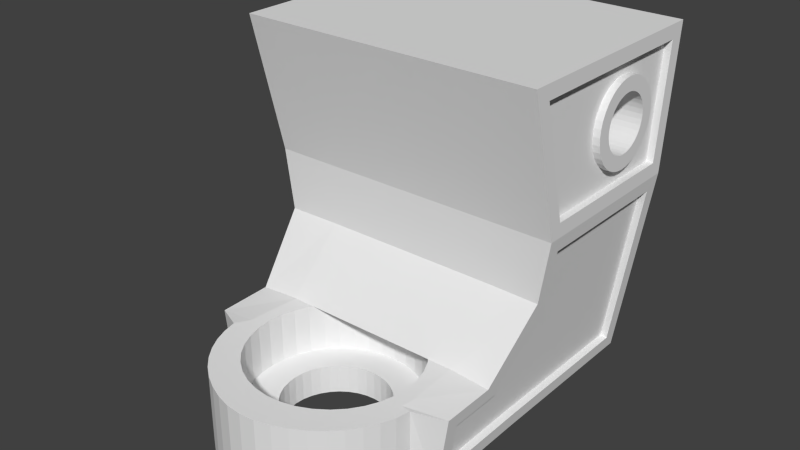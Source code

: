 # Source: galileo-608Vdefv8Vertical.blend  (saved by Blender 2.71.0; exported with 4.5.12 LTS)
import bpy
from mathutils import Matrix  # noqa: F401  (used for matrix-valued properties, if any)

bpy.ops.wm.read_factory_settings(use_empty=True)
scene = bpy.context.scene
scene.name = 'Scene'

# ---- collections
col_collection_1 = bpy.data.collections.new('Collection 1'); scene.collection.children.link(col_collection_1)

# ---- world
world_world = bpy.data.worlds.new('World'); scene.world = world_world
world_world.color = (0.05088, 0.05088, 0.05088)
world_world.use_sun_shadow = False
world_world.sun_shadow_jitter_overblur = 0.0
world_world.cycles.sampling_method = 'MANUAL'
world_world.cycles.sample_map_resolution = 256

# ---- meshes
me_608vdefv8vertical = bpy.data.meshes.new('608Vdefv8Vertical')
me_608vdefv8vertical.from_pydata([(15.65, 17.71, 1.907e-06), (15.46, 18.4, 1.907e-06), (2.339, 29.28, 1.907e-06), (15.95, 17.07, 1.907e-06), (15.4, 19.12, 1.907e-06), (17.45, 22.67, 12.95), (16.36, 21.75, 12.95), (2.339, 9.715, 1.907e-06), (16.86, 22.26, 12.95), (15.46, 19.83, 1.907e-06), (23.35, 17.71, 1.907e-06), (23.05, 17.07, 1.907e-06), (23.54, 18.4, 1.907e-06), (23.6, 19.12, 1.907e-06), (15.95, 21.17, 1.907e-06), (15.65, 20.52, 1.907e-06), (23.05, 21.17, 1.907e-06), (22.64, 21.75, 1.907e-06), (22.14, 22.26, 1.907e-06), (23.54, 19.83, 1.907e-06), (23.35, 20.52, 1.907e-06), (36.66, 29.28, 1.907e-06), (20.9, 22.97, 1.907e-06), (20.21, 23.15, 1.907e-06), (19.5, 23.22, 1.907e-06), (18.79, 23.15, 1.907e-06), (16.86, 22.26, 1.907e-06), (16.36, 21.75, 1.907e-06), (17.45, 22.67, 1.907e-06), (2.388, -11.19, -0.3193), (18.1, 22.97, 1.907e-06), (40.95, 3.985, 28.0), (40.95, 29.28, 28.0), (36.61, -11.19, -0.3193), (-1.95, 29.28, 28.0), (21.55, 22.67, 1.907e-06), (32.8, -12.97, 11.0), (34.23, -13.19, 1.907e-06), (33.07, -11.17, 11.0), (29.75, -4.681, 1.907e-06), (30.44, -6.348, 1.907e-06), (28.8, -3.142, 1.907e-06), (30.86, -8.102, 1.907e-06), (12.32, -8.636, 1.907e-06), (31.0, -9.901, 1.907e-06), (12.21, -9.901, 1.907e-06), (24.72, 0.3451, 1.907e-06), (23.15, -3.588, 1.907e-06), (26.26, -0.5978, 1.907e-06), (20.77, -17.08, 1.907e-06), (23.05, 1.036, 1.907e-06), (24.19, -15.49, 1.907e-06), (27.63, -1.77, 1.907e-06), (21.99, -16.75, 1.907e-06), (27.63, -18.03, 1.907e-06), (23.15, -16.21, 1.907e-06), (26.26, -19.21, 1.907e-06), (18.23, -17.08, 1.907e-06), (28.8, -16.66, 1.907e-06), (19.5, -17.19, 1.907e-06), (24.72, -20.15, 1.907e-06), (13.92, -14.59, 1.907e-06), (23.05, -20.84, 1.907e-06), (13.19, -13.55, 1.907e-06), (30.86, -11.7, 1.907e-06), (12.65, -12.39, 1.907e-06), (30.44, -13.46, 1.907e-06), (12.32, -11.17, 1.907e-06), (29.75, -15.12, 1.907e-06), (21.3, 1.457, 1.907e-06), (25.08, -5.216, 1.907e-06), (8.0, -9.901, 1.907e-06), (8.142, -8.102, 1.907e-06), (24.19, -4.317, 1.907e-06), (14.81, -15.49, 1.907e-06), (12.65, -7.408, 1.907e-06), (8.563, -6.348, 1.907e-06), (9.253, -4.681, 1.907e-06), (13.19, -6.256, 1.907e-06), (21.55, 15.56, 1.907e-06), (22.14, 15.97, 1.907e-06), (20.9, 15.26, 1.907e-06), (22.64, 16.48, 1.907e-06), (13.92, -5.216, 1.907e-06), (15.95, 1.036, 1.907e-06), (17.7, 1.457, 1.907e-06), (19.5, -2.611, 1.907e-06), (14.81, -4.317, 1.907e-06), (14.28, 0.3451, 1.907e-06), (15.85, -3.588, 1.907e-06), (19.5, 1.599, 1.907e-06), (18.23, -2.722, 1.907e-06), (10.2, -3.142, 1.907e-06), (11.37, -1.77, 1.907e-06), (17.01, -3.051, 1.907e-06), (25.81, -6.256, 1.907e-06), (12.74, -0.5978, 1.907e-06), (20.77, -2.722, 1.907e-06), (4.769, -13.19, 1.907e-06), (4.769, -13.19, 11.0), (5.931, -11.17, 11.0), (5.209, -15.15, 1.907e-06), (5.209, -15.15, 11.0), (21.68, -25.78, 11.0), (21.68, -25.78, 1.907e-06), (23.79, -25.19, 1.907e-06), (23.79, -25.19, 11.0), (19.5, -25.94, 11.0), (19.5, -25.94, 1.907e-06), (8.18, -20.49, 1.907e-06), (8.18, -20.49, 11.0), (6.93, -18.83, 11.0), (6.93, -18.83, 1.907e-06), (9.661, -21.97, 1.907e-06), (10.62, -20.91, 11.0), (5.934, -17.05, 1.907e-06), (5.934, -17.05, 11.0), (32.07, -18.83, 11.0), (32.07, -18.83, 1.907e-06), (33.07, -17.05, 1.907e-06), (31.75, -16.46, 11.0), (30.82, -20.49, 11.0), (30.82, -20.49, 1.907e-06), (32.4, -14.75, 11.0), (33.79, -15.15, 1.907e-06), (25.79, -24.34, 11.0), (25.79, -24.34, 1.907e-06), (27.65, -23.27, 1.907e-06), (27.65, -23.27, 11.0), (29.34, -21.97, 11.0), (29.34, -21.97, 1.907e-06), (11.35, -23.27, 1.907e-06), (21.99, -3.051, 1.907e-06), (14.28, -20.15, 1.907e-06), (12.74, -19.21, 1.907e-06), (26.79, -9.901, 1.907e-06), (17.01, -16.75, 1.907e-06), (15.95, -20.84, 1.907e-06), (15.85, -16.21, 1.907e-06), (11.37, -18.03, 1.907e-06), (10.2, -16.66, 1.907e-06), (26.35, -7.408, 1.907e-06), (26.68, -8.636, 1.907e-06), (21.3, -21.26, 1.907e-06), (19.5, -21.4, 1.907e-06), (26.35, -12.39, 1.907e-06), (26.68, -11.17, 1.907e-06), (17.7, -21.26, 1.907e-06), (17.32, -25.78, 1.907e-06), (15.63, -23.81, 11.0), (15.21, -25.19, 1.907e-06), (13.82, -23.05, 11.0), (17.53, -24.35, 11.0), (13.21, -24.34, 1.907e-06), (12.14, -22.07, 11.0), (25.81, -13.55, 1.907e-06), (9.253, -15.12, 1.907e-06), (8.563, -13.46, 1.907e-06), (25.08, -14.59, 1.907e-06), (8.142, -11.7, 1.907e-06), (20.21, 15.08, 1.907e-06), (16.36, 16.48, 1.907e-06), (18.79, 15.08, 1.907e-06), (19.5, 15.02, 1.907e-06), (18.1, 15.26, 1.907e-06), (17.45, 15.56, 1.907e-06), (16.86, 15.97, 1.907e-06), (-1.95, 3.985, 28.0), (8.07, -11.92, 11.0), (7.961, -9.901, 4.1), (7.894, -9.901, 11.0), (8.137, -7.898, 4.1), (25.3, 0.15, 11.0), (25.27, 0.09122, 4.1), (26.92, -1.062, 4.1), (13.7, 0.15, 11.0), (15.55, 0.9412, 4.1), (15.53, 1.005, 11.0), (13.73, 0.09122, 4.1), (17.5, 1.462, 4.1), (17.48, 1.529, 11.0), (12.04, -1.01, 11.0), (12.08, -1.062, 4.1), (10.61, -2.441, 11.0), (21.52, 1.529, 11.0), (23.45, 0.9412, 4.1), (23.47, 1.005, 11.0), (21.5, 1.462, 4.1), (19.5, 1.705, 11.0), (19.5, 1.637, 4.1), (10.66, -2.485, 4.1), (8.07, -7.886, 11.0), (8.657, -5.955, 4.1), (8.594, -5.932, 11.0), (9.449, -4.098, 11.0), (9.507, -4.132, 4.1), (10.66, -17.32, 4.1), (9.507, -15.67, 4.1), (12.08, -18.74, 4.1), (8.137, -11.91, 4.1), (8.657, -13.85, 4.1), (30.86, -11.91, 4.1), (30.34, -13.85, 4.1), (31.04, -9.901, 4.1), (28.34, -17.32, 4.1), (29.49, -15.67, 4.1), (29.49, -4.132, 4.1), (30.86, -7.898, 4.1), (30.34, -5.955, 4.1), (26.96, -1.01, 11.0), (13.73, -19.89, 4.1), (15.55, -20.74, 4.1), (26.92, -18.74, 4.1), (25.27, -19.89, 4.1), (19.5, -21.44, 4.1), (21.5, -21.26, 4.1), (17.5, -21.26, 4.1), (23.45, -20.74, 4.1), (29.55, -15.7, 11.0), (28.39, -17.36, 11.0), (26.96, -18.79, 11.0), (30.41, -13.87, 11.0), (28.39, -2.441, 11.0), (29.55, -4.098, 11.0), (28.34, -2.485, 4.1), (25.3, -19.95, 11.0), (30.41, -5.932, 11.0), (30.93, -7.886, 11.0), (31.11, -9.901, 11.0), (30.93, -11.92, 11.0), (13.7, -19.95, 11.0), (12.04, -18.79, 11.0), (10.61, -17.36, 11.0), (17.48, -21.33, 11.0), (19.5, -21.51, 11.0), (15.53, -20.81, 11.0), (9.449, -15.7, 11.0), (8.594, -13.87, 11.0), (21.52, -21.33, 11.0), (23.47, -20.81, 11.0), (18.79, 23.15, 12.95), (19.5, 23.22, 12.95), (40.95, 22.87, 36.63), (40.95, 22.58, 36.0), (40.95, 22.18, 35.43), (40.95, 21.69, 34.94), (40.95, 16.54, 34.94), (40.95, 16.05, 35.43), (40.95, 23.05, 37.31), (40.95, 13.11, 38.0), (40.95, 1.547, 46.0), (-1.95, 21.12, 34.54), (-1.95, 21.69, 34.94), (40.95, 15.18, 37.31), (40.95, 23.12, 38.0), (40.95, 31.28, 48.0), (40.95, 20.48, 34.24), (40.95, 19.81, 34.06), (40.95, 15.36, 36.63), (40.95, 19.12, 34.0), (40.95, 18.42, 34.06), (40.95, 21.12, 34.54), (40.95, 15.65, 36.0), (-1.95, 15.18, 37.31), (-1.95, 15.36, 36.63), (-1.95, 17.12, 34.54), (-1.95, 17.75, 34.24), (-1.95, 18.42, 34.06), (-1.95, 23.12, 38.0), (-1.95, 29.07, 46.0), (-1.95, 22.87, 36.63), (-1.95, 23.05, 37.31), (-1.95, 19.81, 34.06), (-1.95, 20.48, 34.24), (-1.95, 19.12, 34.0), (-1.95, 22.58, 36.0), (-1.95, 15.12, 38.0), (-1.95, 15.65, 36.0), (-1.95, 16.05, 35.43), (-1.95, 15.18, 38.69), (-1.95, 1.547, 46.0), (-1.95, 22.18, 35.43), (-1.95, 16.54, 34.94), (40.95, 17.75, 34.24), (40.95, 17.12, 34.54), (40.95, 15.18, 38.69), (40.95, 23.05, 38.69), (-1.95, 23.05, 38.69), (-1.95, 15.36, 39.37), (40.95, 15.36, 39.37), (-1.95, 22.87, 39.37), (40.95, 22.87, 39.37), (-1.95, 15.65, 40.0), (40.95, 22.58, 40.0), (-1.95, 22.58, 40.0), (40.95, 15.65, 40.0), (40.95, 16.05, 40.57), (-1.95, 16.05, 40.57), (40.95, 22.18, 40.57), (-1.95, 22.18, 40.57), (40.95, 21.69, 41.06), (-1.95, 21.69, 41.06), (-1.95, 16.54, 41.06), (40.95, 16.54, 41.06), (40.95, 21.12, 41.46), (-1.95, 21.12, 41.46), (-1.95, 17.12, 41.46), (40.95, 17.12, 41.46), (-1.95, 17.75, 41.76), (40.95, 17.75, 41.76), (40.95, 20.48, 41.76), (-1.95, 20.48, 41.76), (40.95, 19.81, 41.94), (-1.95, 19.81, 41.94), (40.95, 18.42, 41.94), (-1.95, 18.42, 41.94), (-1.95, 19.12, 42.0), (40.95, 19.12, 42.0), (20.21, 23.15, 12.95), (36.66, 9.715, 3.815e-06), (16.21, 9.715, 1.907e-06), (20.9, 22.97, 12.95), (15.65, 20.52, 12.95), (23.05, 17.07, 12.95), (23.05, 21.17, 12.95), (15.46, 18.4, 12.95), (23.13, -3.606, 4.1), (23.54, 18.4, 12.95), (23.35, 20.52, 12.95), (15.95, 17.07, 12.95), (15.65, 17.71, 12.95), (2.339, 3.985, 0.0), (12.23, -9.901, 4.1), (22.64, 21.75, 12.95), (22.14, 22.26, 12.95), (15.46, 19.83, 12.95), (12.34, -8.639, 4.1), (23.54, 19.83, 12.95), (15.95, 21.17, 12.95), (36.66, 3.985, 2.861e-06), (38.31, 3.985, 10.75), (23.6, 19.12, 12.95), (15.4, 19.12, 12.95), (23.35, 17.71, 12.95), (18.1, 22.97, 12.95), (21.55, 22.67, 12.95), (21.55, 15.56, 12.95), (22.14, 15.97, 12.95), (20.9, 15.26, 12.95), (22.64, 16.48, 12.95), (20.21, 15.08, 12.95), (16.36, 16.48, 12.95), (18.79, 15.08, 12.95), (19.5, 15.02, 12.95), (18.1, 15.26, 12.95), (17.45, 15.56, 12.95), (16.86, 15.97, 12.95), (9.453, 28.41, 12.95), (19.5, 27.32, 12.95), (29.55, 28.41, 12.95), (29.55, 9.519, 12.95), (9.453, 9.519, 12.95), (29.55, 18.97, 12.95), (9.453, 18.97, 12.95), (19.5, 10.92, 12.95), (9.453, 28.41, 22.06), (29.55, 28.41, 22.06), (29.55, 9.519, 22.06), (9.453, 9.519, 22.06), (29.55, 18.97, 22.06), (9.453, 18.97, 22.06), (19.5, 10.92, 22.06), (9.453, 29.28, 12.95), (29.55, 29.28, 12.95), (29.55, 29.28, 22.06), (9.453, 29.28, 22.06), (17.45, 22.67, 22.06), (16.36, 21.75, 22.06), (16.86, 22.26, 22.06), (18.79, 23.15, 22.06), (19.5, 23.22, 22.06), (20.21, 23.15, 22.06), (20.9, 22.97, 22.06), (15.65, 20.52, 22.06), (23.05, 17.07, 22.06), (23.05, 21.17, 22.06), (15.46, 18.4, 22.06), (23.54, 18.4, 22.06), (23.35, 20.52, 22.06), (15.95, 17.07, 22.06), (15.65, 17.71, 22.06), (22.64, 21.75, 22.06), (22.14, 22.26, 22.06), (15.46, 19.83, 22.06), (23.54, 19.83, 22.06), (15.95, 21.17, 22.06), (23.6, 19.12, 22.06), (15.4, 19.12, 22.06), (23.35, 17.71, 22.06), (18.1, 22.97, 22.06), (21.55, 22.67, 22.06), (21.55, 15.56, 22.06), (22.14, 15.97, 22.06), (20.9, 15.26, 22.06), (22.64, 16.48, 22.06), (20.21, 15.08, 22.06), (16.36, 16.48, 22.06), (18.79, 15.08, 22.06), (19.5, 15.02, 22.06), (18.1, 15.26, 22.06), (17.45, 15.56, 22.06), (16.86, 15.97, 22.06), (20.9, 22.97, 33.7), (19.5, 27.32, 22.06), (20.21, 23.15, 33.7), (19.5, 23.22, 33.7), (18.79, 23.15, 33.7), (16.86, 22.26, 33.7), (16.36, 21.75, 33.7), (17.45, 22.67, 33.7), (15.65, 20.52, 33.7), (23.05, 17.07, 33.7), (23.05, 21.17, 33.7), (15.46, 18.4, 33.7), (23.54, 18.4, 33.7), (23.35, 20.52, 33.7), (15.95, 17.07, 33.7), (15.65, 17.71, 33.7), (22.64, 21.75, 33.7), (22.14, 22.26, 33.7), (15.46, 19.83, 33.7), (23.54, 19.83, 33.7), (15.95, 21.17, 33.7), (23.6, 19.12, 33.7), (15.4, 19.12, 33.7), (23.35, 17.71, 33.7), (18.1, 22.97, 33.7), (21.55, 22.67, 33.7), (21.55, 15.56, 33.7), (22.14, 15.97, 33.7), (20.9, 15.26, 33.7), (22.64, 16.48, 33.7), (20.21, 15.08, 33.7), (16.36, 16.48, 33.7), (18.79, 15.08, 33.7), (19.5, 15.02, 33.7), (18.1, 15.26, 33.7), (17.45, 15.56, 33.7), (16.86, 15.97, 33.7), (19.5, 19.12, 33.7), (24.17, -4.333, 4.1), (17.01, -3.071, 4.1), (15.87, -3.606, 4.1), (18.24, -2.743, 4.1), (14.83, -4.333, 4.1), (21.99, -3.071, 4.1), (20.76, -2.743, 4.1), (19.5, -2.632, 4.1), (13.93, -5.229, 4.1), (12.67, -7.415, 4.1), (13.2, -6.267, 4.1), (13.93, -14.57, 4.1), (13.2, -13.54, 4.1), (14.83, -15.47, 4.1), (12.34, -11.16, 4.1), (12.67, -12.39, 4.1), (26.66, -11.16, 4.1), (26.33, -12.39, 4.1), (26.77, -9.901, 4.1), (25.07, -14.57, 4.1), (25.8, -13.54, 4.1), (25.8, -6.267, 4.1), (26.66, -8.639, 4.1), (26.33, -7.415, 4.1), (15.87, -16.2, 4.1), (17.01, -16.73, 4.1), (24.17, -15.47, 4.1), (23.13, -16.2, 4.1), (19.5, -17.17, 4.1), (20.76, -17.06, 4.1), (18.24, -17.06, 4.1), (21.99, -16.73, 4.1), (25.07, -5.229, 4.1), (19.5, -24.49, 11.0), (17.32, -25.78, 11.0), (9.661, -21.97, 11.0), (11.35, -23.27, 11.0), (34.23, -13.19, 11.0), (33.79, -15.15, 11.0), (26.86, -22.07, 11.0), (28.38, -20.91, 11.0), (15.21, -25.19, 11.0), (13.21, -24.34, 11.0), (21.47, -24.35, 11.0), (23.37, -23.81, 11.0), (30.85, -18.07, 11.0), (29.72, -19.56, 11.0), (33.07, -17.05, 11.0), (38.26, -11.19, 10.43), (6.198, -12.97, 11.0), (0.7418, -11.19, 10.43), (6.596, -14.75, 11.0), (25.18, -23.05, 11.0), (7.25, -16.46, 11.0), (9.278, -19.56, 11.0), (8.149, -18.07, 11.0), (0.6929, 3.985, 10.75), (32.11, 3.985, 11.0), (32.11, 3.985, 28.0), (7.098, 3.985, 28.0), (7.098, 3.985, 11.0), (36.96, 27.28, 1.977), (40.65, 27.28, 26.02), (36.96, 3.964, 1.977), (36.92, -9.19, 1.7), (40.65, 5.985, 26.02), (37.96, -9.19, 8.493), (38.01, 5.985, 8.812), (36.96, 9.715, 1.977), (35.98, 27.28, 2.128), (39.66, 27.28, 26.17), (35.98, 3.964, 2.128), (35.93, -9.19, 1.852), (39.66, 5.985, 26.17), (36.97, -9.19, 8.645), (37.02, 5.985, 8.964), (35.98, 9.715, 2.128), (-1.647, 27.28, 26.02), (-1.647, 5.985, 26.02), (2.079, -9.19, 1.7), (1.038, -9.19, 8.493), (0.9893, 5.985, 8.812), (2.036, 3.964, 1.977), (2.036, 27.28, 1.977), (2.036, 9.715, 1.977), (-0.6587, 27.28, 26.17), (-0.6587, 5.985, 26.17), (3.067, -9.19, 1.852), (2.027, -9.19, 8.645), (1.978, 5.985, 8.964), (3.025, 3.964, 2.128), (3.025, 27.28, 2.128), (3.025, 9.715, 2.128), (34.94, 29.28, 2.0), (38.62, 29.28, 26.0), (0.3797, 29.28, 26.0), (4.056, 29.28, 2.0), (31.55, 29.28, 10.95), (31.55, 29.28, 24.06), (7.453, 29.28, 24.06), (7.453, 29.28, 10.95), (34.94, 28.28, 2.0), (38.62, 28.28, 26.0), (0.3797, 28.28, 26.0), (4.056, 28.28, 2.0), (31.55, 28.28, 10.95), (31.55, 28.28, 24.06), (7.453, 28.28, 24.06), (7.453, 28.28, 10.95), (38.95, 29.48, 29.99), (0.05, 29.48, 29.99), (38.95, 31.08, 46.01), (0.05, 31.08, 46.01), (38.95, 28.48, 30.09), (0.05, 28.48, 30.09), (38.95, 30.09, 46.11), (0.05, 30.09, 46.11), (-1.95, 13.91, 35.0), (-1.95, 14.51, 34.14), (-1.95, 24.76, 35.95), (-1.95, 25.03, 36.96), (-1.95, 13.11, 38.0), (-1.95, 13.2, 39.04), (-1.95, 24.32, 41.0), (-1.95, 23.72, 41.86), (-1.95, 25.12, 38.0), (-1.95, 16.11, 32.8), (-1.95, 17.06, 32.35), (-1.95, 13.2, 36.96), (-1.95, 13.47, 35.95), (-1.95, 25.03, 39.04), (-1.95, 24.76, 40.05), (-1.95, 24.32, 35.0), (-1.95, 23.72, 34.14), (-1.95, 14.51, 41.86), (-1.95, 15.25, 42.6), (-1.95, 18.07, 32.08), (-1.95, 22.12, 32.8), (-1.95, 22.98, 33.4), (-1.95, 15.25, 33.4), (-1.95, 13.47, 40.05), (-1.95, 13.91, 41.0), (-1.95, 31.28, 48.0), (-1.95, -1.015, 48.0), (-1.95, 19.12, 31.99), (-1.95, 20.16, 43.92), (-1.95, 19.12, 44.01), (-1.95, 22.98, 42.6), (-1.95, 16.11, 43.2), (-1.95, 27.47, 30.0), (-1.95, 5.547, 30.0), (-1.95, 22.12, 43.2), (-1.95, 18.07, 43.92), (-1.95, 20.16, 32.08), (-1.95, 21.17, 32.35), (-1.95, 21.17, 43.65), (-1.95, 17.06, 43.65), (-0.95, 29.07, 46.0), (-0.95, 1.547, 46.0), (-0.95, 13.91, 35.0), (-0.95, 14.51, 34.14), (-0.95, 24.76, 35.95), (-0.95, 25.03, 36.96), (-0.95, 13.11, 38.0), (-0.95, 13.2, 39.04), (-0.95, 24.32, 41.0), (-0.95, 23.72, 41.86), (-0.95, 25.12, 38.0), (-0.95, 16.11, 32.8), (-0.95, 17.06, 32.35), (-0.95, 13.2, 36.96), (-0.95, 13.47, 35.95), (-0.95, 25.03, 39.04), (-0.95, 24.76, 40.05), (-0.95, 24.32, 35.0), (-0.95, 23.72, 34.14), (-0.95, 14.51, 41.86), (-0.95, 15.25, 42.6), (-0.95, 18.07, 32.08), (-0.95, 22.12, 32.8), (-0.95, 22.98, 33.4), (-0.95, 15.25, 33.4), (-0.95, 13.47, 40.05), (-0.95, 13.91, 41.0), (-0.95, 19.12, 31.99), (-0.95, 20.16, 43.92), (-0.95, 19.12, 44.01), (-0.95, 22.98, 42.6), (-0.95, 16.11, 43.2), (-0.95, 27.47, 30.0), (-0.95, 5.547, 30.0), (-0.95, 22.12, 43.2), (-0.95, 18.07, 43.92), (-0.95, 20.16, 32.08), (-0.95, 21.17, 32.35), (-0.95, 21.17, 43.65), (-0.95, 17.06, 43.65), (40.95, 25.03, 39.04), (40.95, 24.76, 40.05), (40.95, 22.12, 43.2), (40.95, 21.17, 43.65), (40.95, 24.32, 41.0), (40.95, 15.12, 38.0), (40.95, 13.2, 36.96), (40.95, 14.51, 41.86), (40.95, 15.25, 42.6), (40.95, 25.03, 36.96), (40.95, 25.12, 38.0), (40.95, 24.76, 35.95), (40.95, 24.32, 35.0), (40.95, 20.16, 43.92), (40.95, 19.12, 44.01), (40.95, 15.25, 33.4), (40.95, 14.51, 34.14), (40.95, 23.72, 41.86), (40.95, 22.98, 42.6), (40.95, 18.07, 43.92), (40.95, 16.11, 43.2), (40.95, 23.72, 34.14), (40.95, 22.98, 33.4), (40.95, 13.2, 39.04), (40.95, 13.47, 40.05), (40.95, 17.06, 32.35), (40.95, 16.11, 32.8), (40.95, 5.547, 30.0), (40.95, 27.47, 30.0), (40.95, 13.91, 41.0), (40.95, 18.07, 32.08), (40.95, 13.91, 35.0), (40.95, 22.12, 32.8), (40.95, -1.015, 48.0), (40.95, 29.07, 46.0), (40.95, 17.06, 43.65), (40.95, 13.47, 35.95), (40.95, 19.12, 31.99), (40.95, 21.17, 32.35), (40.95, 20.16, 32.08), (39.95, 13.11, 38.0), (39.95, 1.547, 46.0), (39.95, 25.03, 39.04), (39.95, 24.76, 40.05), (39.95, 22.12, 43.2), (39.95, 21.17, 43.65), (39.95, 24.32, 41.0), (39.95, 13.2, 36.96), (39.95, 14.51, 41.86), (39.95, 15.25, 42.6), (39.95, 25.03, 36.96), (39.95, 25.12, 38.0), (39.95, 24.76, 35.95), (39.95, 24.32, 35.0), (39.95, 20.16, 43.92), (39.95, 19.12, 44.01), (39.95, 15.25, 33.4), (39.95, 14.51, 34.14), (39.95, 23.72, 41.86), (39.95, 22.98, 42.6), (39.95, 18.07, 43.92), (39.95, 16.11, 43.2), (39.95, 23.72, 34.14), (39.95, 22.98, 33.4), (39.95, 13.2, 39.04), (39.95, 13.47, 40.05), (39.95, 17.06, 32.35), (39.95, 16.11, 32.8), (39.95, 5.547, 30.0), (39.95, 27.47, 30.0), (39.95, 13.91, 41.0), (39.95, 18.07, 32.08), (39.95, 13.91, 35.0), (39.95, 22.12, 32.8), (39.95, 29.07, 46.0), (39.95, 17.06, 43.65), (39.95, 13.47, 35.95), (39.95, 19.12, 31.99), (39.95, 21.17, 32.35), (39.95, 20.16, 32.08)], [], [(291, 290, 287, 286), (38, 228, 229, 36), (292, 295, 289, 288), (278, 247, 246, 282), (266, 283, 260, 267), (277, 262, 247, 278), (299, 298, 300, 301), (252, 245, 244, 281), (285, 279, 288, 289), (189, 188, 180, 179), (21, 22, 23), (23, 24, 21), (21, 25, 2), (21, 24, 25), (2, 26, 27), (28, 26, 2), (27, 14, 2), (2, 15, 9), (2, 14, 15), (240, 241, 358, 357), (330, 325, 361), (347, 346, 360), (2, 25, 30), (179, 176, 451, 453), (21, 20, 16), (19, 20, 21), (21, 16, 17), (2, 30, 28), (13, 19, 21), (21, 10, 12), (17, 18, 21), (21, 12, 13), (21, 18, 35), (21, 35, 22), (256, 273, 272, 257), (652, 276, 279, 285), (159, 157, 98, 29), (115, 101, 157, 156), (99, 98, 101, 102), (500, 29, 98, 99), (122, 121, 129, 130), (127, 128, 125, 126), (118, 117, 121, 122), (60, 56, 130, 127), (58, 68, 119, 118), (229, 221, 123, 36), (218, 219, 495, 120), (66, 37, 124, 68), (219, 204, 212, 220), (196, 232, 231, 198), (126, 125, 106, 105), (110, 109, 113, 485), (197, 236, 232, 196), (104, 103, 107, 108), (236, 197, 200, 237), (131, 113, 134, 133), (130, 129, 128, 127), (153, 131, 133, 137), (105, 106, 103, 104), (193, 192, 195, 194), (253, 263, 276, 652), (143, 105, 104), (147, 148, 150), (42, 40, 33), (33, 40, 39), (62, 60, 127, 126), (221, 218, 120, 123), (143, 104, 108, 144), (157, 101, 98), (238, 215, 214, 234), (352, 354, 361), (29, 76, 72), (72, 71, 29), (29, 71, 159), (30, 25, 240, 344), (217, 239, 225, 213), (297, 296, 295, 292), (116, 115, 112, 111), (33, 64, 44), (33, 44, 42), (177, 176, 179, 180), (102, 101, 115, 116), (225, 489, 490, 220), (119, 68, 124), (290, 291, 293, 294), (153, 492, 486, 131), (114, 154, 230, 231), (56, 54, 122, 130), (234, 483, 493, 238), (230, 210, 198, 231), (154, 151, 235, 230), (112, 115, 156, 140), (501, 503, 236, 237), (124, 488, 497, 119), (215, 238, 239, 217), (199, 168, 237, 200), (111, 112, 109, 110), (492, 153, 150, 491), (274, 259, 257, 272), (109, 112, 140, 139), (221, 202, 205, 218), (131, 486, 485, 113), (33, 498, 487, 37), (113, 109, 139, 134), (108, 107, 484, 148), (108, 148, 147, 144), (270, 242, 248, 271), (310, 311, 305, 304), (311, 310, 312, 313), (191, 171, 192, 193), (211, 235, 233, 216), (201, 229, 228, 203), (171, 191, 170, 169), (119, 497, 117, 118), (203, 228, 227, 207), (181, 182, 178, 175), (152, 483, 234, 233), (218, 205, 204, 219), (149, 233, 235, 151), (183, 190, 182, 181), (243, 275, 281, 244), (226, 208, 207, 227), (234, 214, 216, 233), (188, 189, 187, 184), (175, 178, 176, 177), (186, 185, 173, 172), (317, 316, 313, 312), (315, 314, 309, 308), (150, 153, 137, 147), (213, 225, 220, 212), (319, 81, 79), (219, 220, 496, 495), (239, 502, 489, 225), (268, 254, 286, 287), (174, 209, 172, 173), (209, 174, 224, 222), (202, 221, 229, 201), (62, 126, 105, 143), (232, 505, 504, 231), (208, 226, 223, 206), (148, 484, 491, 150), (236, 503, 505, 232), (335, 322, 357), (231, 504, 114), (238, 493, 494), (184, 187, 185, 186), (64, 33, 37, 66), (233, 149, 152), (237, 499, 501), (319, 10, 21), (238, 494, 502, 239), (283, 266, 265, 284), (496, 220, 490), (222, 224, 206, 223), (206, 224, 482, 471), (122, 54, 58, 118), (319, 11, 10), (170, 100, 168), (349, 347, 360), (178, 182, 454, 452), (499, 237, 168, 100), (235, 211, 210, 230), (194, 195, 190, 183), (8, 5, 357), (354, 355, 361), (323, 349, 360), (342, 335, 357, 363), (343, 323, 360), (344, 240, 357), (329, 330, 361), (353, 352, 361, 364), (322, 338, 357), (241, 318, 359, 358), (327, 343, 360), (356, 351, 361), (350, 353, 364, 360), (348, 350, 360), (351, 329, 361), (355, 356, 361), (346, 348, 360), (338, 6, 357), (308, 309, 307, 306), (282, 246, 284, 265), (301, 300, 304, 305), (316, 317, 314, 315), (306, 307, 303, 302), (167, 509, 593), (37, 487, 488, 124), (259, 274, 267, 260), (678, 683, 723, 719), (649, 665, 706, 691), (168, 199, 169, 170), (599, 600, 640, 639), (578, 579, 621, 620), (262, 277, 264, 258), (681, 250, 688, 721), (665, 664, 705, 706), (586, 594, 634, 628), (602, 606, 646, 642), (296, 297, 302, 303), (603, 604, 644, 643), (676, 654, 695, 717), (651, 648, 690, 693), (647, 657, 698, 689), (585, 584, 626, 627), (298, 299, 294, 293), (684, 677, 718, 724), (579, 567, 609, 621), (668, 669, 710, 709), (677, 672, 713, 718), (572, 571, 613, 614), (575, 580, 622, 617), (657, 656, 697, 698), (587, 588, 630, 629), (251, 261, 245, 252), (675, 681, 721, 716), (584, 591, 633, 626), (254, 268, 271, 248), (679, 685, 725, 720), (670, 671, 712, 711), (263, 253, 258, 264), (576, 577, 619, 618), (598, 585, 627, 638), (662, 663, 704, 703), (273, 256, 261, 251), (660, 650, 692, 701), (275, 243, 242, 270), (269, 599, 639, 607), (605, 595, 635, 645), (280, 269, 607, 608), (674, 675, 716, 715), (596, 602, 642, 636), (650, 649, 691, 692), (583, 582, 624, 625), (249, 670, 711, 687), (6, 8, 357), (5, 344, 357), (325, 342, 363, 361), (162, 320, 164), (4, 9, 335, 342), (25, 24, 241, 240), (165, 320, 166), (166, 161, 351, 356), (319, 339, 52), (319, 162, 163), (13, 12, 327, 341), (166, 320, 161), (164, 320, 165), (18, 17, 333, 334), (319, 80, 82), (530, 531, 539, 538), (38, 227, 228), (160, 163, 353, 350), (28, 30, 344, 5), (16, 20, 328, 324), (161, 3, 329, 351), (26, 28, 5, 8), (22, 35, 345, 321), (82, 80, 347, 349), (17, 16, 324, 333), (12, 10, 343, 327), (319, 79, 80), (160, 81, 319), (82, 11, 319), (319, 163, 160), (14, 27, 6, 338), (517, 516, 524, 525), (3, 0, 330, 329), (518, 511, 519, 526), (19, 13, 341, 337), (319, 52, 48), (7, 93, 92), (9, 15, 322, 335), (187, 189, 457, 456), (189, 179, 453, 457), (513, 518, 526, 521), (84, 7, 85), (165, 166, 356, 355), (15, 14, 338, 322), (163, 162, 352, 353), (507, 510, 188, 184), (81, 160, 350, 348), (11, 82, 349, 323), (10, 11, 323, 343), (0, 1, 325, 330), (340, 507, 38, 498), (217, 213, 477, 481), (88, 7, 84), (46, 50, 319), (507, 172, 209), (223, 226, 38, 507), (1, 4, 342, 325), (23, 22, 321, 318), (164, 165, 355, 354), (27, 26, 8, 6), (507, 186, 172), (38, 226, 227), (100, 170, 191), (320, 162, 319), (80, 79, 346, 347), (683, 653, 694, 723), (655, 667, 708, 696), (673, 662, 703, 714), (654, 655, 696, 695), (250, 674, 715, 688), (79, 81, 348, 346), (686, 684, 724, 726), (656, 658, 699, 697), (569, 570, 612, 611), (571, 578, 620, 613), (601, 605, 645, 641), (39, 339, 33), (589, 576, 618, 631), (577, 586, 628, 619), (582, 569, 611, 624), (570, 575, 617, 612), (600, 280, 608, 640), (591, 590, 632, 633), (588, 583, 625, 630), (669, 679, 720, 710), (661, 660, 701, 702), (672, 673, 714, 713), (339, 39, 41), (7, 0, 3), (1, 0, 7), (7, 9, 4), (2, 9, 7), (7, 4, 1), (7, 3, 161), (562, 561, 565, 566), (547, 548, 556, 555), (648, 647, 689, 690), (667, 682, 722, 708), (666, 661, 702, 707), (682, 666, 707, 722), (597, 601, 641, 637), (664, 651, 693, 705), (653, 249, 687, 694), (671, 676, 717, 712), (685, 686, 726, 725), (659, 668, 709, 700), (658, 659, 700, 699), (580, 581, 623, 622), (595, 596, 636, 635), (567, 568, 610, 609), (606, 598, 638, 646), (594, 603, 643, 634), (581, 573, 615, 623), (573, 574, 616, 615), (574, 597, 637, 616), (590, 572, 614, 632), (604, 587, 629, 644), (24, 23, 318, 241), (319, 69, 90, 320), (320, 90, 85, 7), (50, 69, 319), (20, 19, 337, 328), (162, 164, 354, 352), (319, 48, 46), (35, 18, 334, 345), (331, 76, 29), (7, 96, 93), (339, 41, 52), (533, 534, 542, 541), (331, 77, 76), (88, 96, 7), (92, 77, 331, 7), (161, 320, 7), (663, 678, 719, 704), (568, 589, 631, 610), (333, 324, 359), (345, 334, 359), (334, 333, 359), (324, 328, 359), (328, 337, 359), (318, 321, 359), (337, 341, 362, 359), (321, 345, 359), (341, 327, 360, 362), (359, 362, 369, 366), (364, 361, 368, 371), (362, 360, 367, 369), (360, 364, 371, 367), (363, 357, 365, 370), (361, 363, 370, 368), (548, 549, 557, 556), (550, 547, 555, 558), (549, 550, 558, 557), (408, 445, 442, 405), (393, 430, 434, 397), (382, 412, 414, 381), (378, 417, 418, 377), (383, 420, 430, 393), (388, 425, 422, 385), (396, 433, 431, 394), (398, 435, 424, 387), (376, 419, 417, 378), (384, 421, 435, 398), (397, 434, 423, 386), (377, 418, 432, 395), (395, 432, 420, 383), (391, 428, 429, 392), (400, 437, 412, 382), (409, 446, 444, 407), (387, 424, 433, 396), (380, 415, 416, 379), (401, 438, 439, 402), (405, 442, 440, 403), (385, 422, 428, 391), (394, 431, 425, 388), (403, 440, 438, 401), (411, 448, 447, 410), (399, 436, 419, 376), (410, 447, 446, 409), (404, 441, 421, 384), (390, 427, 426, 389), (392, 429, 437, 400), (381, 414, 415, 380), (407, 444, 445, 408), (389, 426, 443, 406), (406, 443, 448, 411), (386, 423, 427, 390), (402, 439, 441, 404), (379, 416, 436, 399), (380, 365, 413), (390, 368, 386), (402, 367, 401), (407, 368, 409), (393, 365, 383), (404, 367, 402), (378, 365, 376), (409, 368, 410), (384, 367, 404), (397, 365, 393), (398, 367, 384), (399, 365, 379), (389, 368, 390), (408, 368, 407), (383, 365, 395), (380, 366, 381), (387, 367, 398), (411, 368, 406), (408, 367, 371), (403, 367, 405), (406, 368, 389), (410, 368, 411), (401, 367, 403), (395, 365, 377), (377, 365, 378), (376, 365, 399), (397, 368, 370), (391, 366, 385), (400, 366, 392), (392, 366, 391), (385, 366, 388), (388, 366, 394), (381, 366, 382), (396, 366, 369), (382, 366, 400), (396, 367, 387), (366, 413, 374), (375, 413, 365), (374, 413, 375), (365, 357, 372, 375), (357, 358, 372), (372, 358, 373), (358, 359, 373), (366, 374, 373, 359), (369, 367, 396), (394, 366, 396), (386, 368, 397), (405, 367, 408), (413, 366, 380), (371, 368, 408), (370, 365, 397), (379, 365, 380), (436, 449, 419), (448, 449, 447), (447, 449, 446), (441, 449, 421), (427, 449, 426), (429, 449, 437), (444, 449, 445), (414, 449, 415), (426, 449, 443), (423, 449, 427), (443, 449, 448), (439, 449, 441), (416, 449, 436), (445, 449, 442), (430, 449, 434), (412, 449, 414), (417, 449, 418), (420, 449, 430), (433, 449, 431), (425, 449, 422), (435, 449, 424), (419, 449, 417), (421, 449, 435), (434, 449, 423), (418, 449, 432), (432, 449, 420), (428, 449, 429), (437, 449, 412), (424, 449, 433), (446, 449, 444), (415, 449, 416), (438, 449, 439), (442, 449, 440), (422, 449, 428), (431, 449, 425), (440, 449, 438), (135, 44, 64, 146), (155, 68, 58, 158), (132, 50, 46, 47), (141, 40, 42, 142), (86, 90, 69, 97), (56, 60, 55, 51), (39, 40, 141, 95), (60, 62, 53, 55), (72, 76, 75, 43), (66, 68, 155, 145), (67, 159, 71, 45), (91, 85, 90, 86), (76, 77, 78, 75), (138, 133, 134, 74), (45, 71, 72, 43), (69, 50, 132, 97), (54, 56, 51, 158), (73, 48, 52, 70), (64, 66, 145, 146), (140, 156, 63, 61), (139, 61, 74, 134), (46, 48, 73, 47), (61, 139, 140), (83, 92, 93), (83, 93, 96, 87), (158, 58, 54), (136, 137, 133, 138), (49, 143, 144, 59), (70, 41, 39, 95), (84, 85, 91, 94), (156, 157, 65, 63), (53, 62, 143, 49), (65, 157, 159, 67), (70, 52, 41), (89, 88, 84, 94), (78, 77, 92, 83), (57, 147, 137, 136), (96, 88, 89, 87), (142, 42, 44, 135), (144, 147, 57, 59), (192, 171, 336, 459), (198, 210, 474, 463), (213, 212, 476, 477), (207, 208, 473, 472), (182, 190, 458, 454), (202, 201, 466, 467), (171, 169, 332, 336), (195, 192, 459, 460), (215, 217, 481, 479), (205, 202, 467, 470), (200, 197, 462, 465), (185, 187, 456, 455), (176, 178, 452, 451), (210, 211, 475, 474), (169, 199, 464, 332), (211, 216, 480, 475), (212, 204, 469, 476), (204, 205, 470, 469), (216, 214, 478, 480), (174, 173, 326, 450), (199, 200, 465, 464), (203, 207, 472, 468), (190, 195, 460, 458), (214, 215, 479, 478), (197, 196, 461, 462), (208, 206, 471, 473), (173, 185, 455, 326), (201, 203, 468, 466), (196, 198, 463, 461), (224, 174, 450, 482), (470, 155, 158, 469), (469, 158, 51, 476), (476, 51, 55, 477), (477, 55, 53, 481), (481, 53, 49, 479), (479, 49, 59, 478), (478, 59, 57, 480), (480, 57, 136, 475), (475, 136, 138, 474), (474, 138, 74, 463), (463, 74, 61, 461), (461, 61, 63, 462), (462, 63, 65, 465), (465, 65, 67, 464), (464, 67, 45, 332), (332, 45, 43, 336), (336, 43, 75, 459), (459, 75, 78, 460), (460, 78, 83, 458), (458, 83, 87, 454), (454, 87, 89, 452), (452, 89, 94, 451), (451, 94, 91, 453), (453, 91, 86, 457), (457, 86, 97, 456), (456, 97, 132, 455), (455, 132, 47, 326), (326, 47, 73, 450), (450, 73, 70, 482), (482, 70, 95, 471), (471, 95, 141, 473), (473, 141, 142, 472), (472, 142, 135, 468), (468, 135, 146, 466), (466, 146, 145, 467), (467, 145, 155, 470), (209, 222, 507), (508, 507, 340, 31), (484, 152, 149, 491), (491, 149, 151, 492), (492, 151, 154, 486), (486, 154, 114, 485), (485, 114, 504, 110), (110, 504, 505, 111), (111, 505, 503, 116), (116, 503, 501, 102), (102, 501, 499, 99), (99, 499, 100, 500), (184, 186, 507), (507, 222, 223), (498, 38, 36, 487), (487, 36, 123, 488), (488, 123, 120, 497), (497, 120, 495, 117), (117, 495, 496, 121), (121, 496, 490, 129), (129, 490, 489, 128), (128, 489, 502, 125), (125, 502, 494, 106), (106, 494, 493, 103), (103, 493, 483, 107), (107, 483, 152, 484), (509, 510, 507, 508), (592, 593, 680, 255), (167, 506, 510, 509), (509, 508, 680, 593), (508, 31, 680), (510, 193, 194), (510, 180, 188), (183, 181, 510), (175, 177, 510), (180, 510, 177), (193, 510, 100, 191), (510, 181, 175), (510, 194, 183), (500, 100, 510, 506), (527, 533, 541, 535), (534, 532, 540, 542), (515, 517, 525, 523), (512, 511, 21, 32), (513, 514, 33, 339), (515, 512, 32, 31), (514, 516, 498, 33), (516, 517, 340, 498), (511, 518, 319, 21), (518, 513, 339, 319), (517, 515, 31, 340), (523, 525, 526), (523, 526, 519, 520), (524, 522, 521, 525), (526, 525, 521), (516, 514, 522, 524), (512, 515, 523, 520), (514, 513, 521, 522), (511, 512, 520, 519), (527, 528, 167, 34), (530, 529, 29, 500), (528, 531, 506, 167), (529, 532, 331, 29), (531, 530, 500, 506), (534, 533, 2, 7), (533, 527, 34, 2), (532, 534, 7, 331), (538, 539, 540, 537), (536, 535, 541, 542), (536, 542, 539), (539, 542, 540), (532, 529, 537, 540), (531, 528, 536, 539), (529, 530, 538, 537), (528, 527, 535, 536), (543, 544, 32, 21), (544, 545, 34, 32), (546, 543, 21, 2), (545, 546, 2, 34), (548, 547, 373, 374), (549, 548, 374, 375), (547, 550, 372, 373), (550, 549, 375, 372), (554, 553, 557, 558), (551, 554, 558, 555), (553, 552, 556, 557), (552, 551, 555, 556), (546, 545, 553, 554), (543, 546, 554, 551), (545, 544, 552, 553), (544, 543, 551, 552), (560, 559, 32, 34), (559, 561, 255, 32), (562, 560, 34, 592), (561, 562, 592, 255), (566, 565, 563, 564), (560, 562, 566, 564), (561, 559, 563, 565), (559, 560, 564, 563), (568, 567, 277, 278), (570, 569, 270, 271), (571, 572, 279, 276), (574, 573, 294, 299), (575, 570, 271, 268), (577, 576, 265, 266), (579, 578, 263, 264), (581, 580, 287, 290), (582, 583, 281, 275), (584, 585, 302, 297), (573, 581, 290, 294), (586, 577, 266, 267), (588, 587, 251, 252), (589, 568, 278, 282), (590, 591, 292, 288), (269, 280, 593, 592), (594, 586, 267, 274), (596, 595, 313, 316), (578, 571, 276, 263), (567, 579, 264, 277), (597, 574, 299, 301), (569, 582, 275, 270), (585, 598, 306, 302), (600, 599, 34, 167), (601, 597, 301, 305), (602, 596, 316, 315), (604, 603, 272, 273), (603, 594, 274, 272), (576, 589, 282, 265), (591, 584, 297, 292), (587, 604, 273, 251), (583, 588, 252, 281), (595, 605, 311, 313), (606, 602, 315, 308), (598, 606, 308, 306), (605, 601, 305, 311), (580, 575, 268, 287), (572, 590, 288, 279), (280, 600, 167, 593), (599, 269, 592, 34), (607, 617, 622), (607, 622, 623), (608, 632, 614), (633, 632, 608), (615, 607, 623), (608, 626, 633), (615, 616, 607), (608, 627, 626), (616, 637, 607), (607, 637, 641), (638, 627, 608), (607, 641, 645), (608, 646, 638), (645, 635, 607), (608, 642, 646), (607, 635, 636), (608, 636, 642), (607, 636, 608), (620, 621, 640), (618, 619, 640), (640, 619, 628), (640, 613, 620), (609, 610, 640), (640, 614, 613), (640, 621, 609), (608, 614, 640), (640, 610, 631), (640, 631, 618), (639, 629, 630), (639, 617, 607), (611, 612, 639), (639, 612, 617), (643, 644, 639), (639, 644, 629), (639, 634, 643), (639, 628, 634), (639, 624, 611), (639, 625, 624), (630, 625, 639), (640, 628, 639), (647, 648, 291, 286), (649, 650, 310, 304), (648, 651, 293, 291), (249, 653, 253, 652), (655, 654, 296, 303), (656, 657, 254, 248), (659, 658, 242, 243), (660, 661, 317, 312), (663, 662, 246, 247), (664, 665, 300, 298), (661, 666, 314, 317), (667, 655, 303, 307), (669, 668, 244, 245), (668, 659, 243, 244), (658, 656, 248, 242), (671, 670, 285, 289), (665, 649, 304, 300), (673, 672, 283, 284), (675, 674, 31, 32), (654, 676, 295, 296), (651, 664, 298, 293), (662, 673, 284, 246), (672, 677, 260, 283), (678, 663, 247, 262), (679, 669, 245, 261), (650, 660, 312, 310), (250, 681, 255, 680), (666, 682, 309, 314), (653, 683, 258, 253), (677, 684, 259, 260), (686, 685, 256, 257), (684, 686, 257, 259), (685, 679, 261, 256), (683, 678, 262, 258), (682, 667, 307, 309), (670, 249, 652, 285), (657, 647, 286, 254), (676, 671, 289, 295), (674, 250, 680, 31), (681, 675, 32, 255), (698, 721, 689), (711, 688, 687), (711, 712, 688), (689, 721, 690), (688, 712, 717), (721, 693, 690), (688, 717, 695), (721, 705, 693), (721, 706, 705), (695, 696, 688), (691, 706, 721), (688, 696, 708), (688, 708, 722), (721, 692, 691), (721, 701, 692), (722, 707, 688), (688, 707, 702), (721, 702, 701), (688, 702, 721), (703, 704, 715), (687, 688, 715), (687, 715, 694), (715, 723, 694), (715, 724, 718), (704, 719, 715), (715, 719, 723), (718, 713, 715), (715, 713, 714), (715, 714, 703), (716, 699, 700), (709, 710, 716), (716, 700, 709), (697, 699, 716), (698, 716, 721), (697, 716, 698), (725, 726, 716), (716, 726, 724), (716, 720, 725), (716, 710, 720), (716, 724, 715)])
me_608vdefv8vertical.use_remesh_preserve_volume = False
me_608vdefv8vertical.use_remesh_preserve_attributes = False
me_608vdefv8vertical.use_mirror_vertex_groups = False
me_608vdefv8vertical.update()

# ---- objects
ob_608vdefv8vertical = bpy.data.objects.new('608Vdefv8Vertical', me_608vdefv8vertical)

# ---- transforms, parenting, visibility, modifiers, constraints
ob_608vdefv8vertical.location = (0.0, 0.0, 0.0)
ob_608vdefv8vertical.lineart.crease_threshold = 0.0
_vg = ob_608vdefv8vertical.vertex_groups.new(name='Group')
for _i, _w in zip([340, 506, 507, 510, 513, 514, 516, 517, 518, 521, 522, 524, 525, 526, 528, 529, 530, 531, 532, 534, 536, 537, 538, 539, 540, 542], [1.0, 1.0, 1.0, 1.0, 0.1839, 0.03542, 0.09455, 0.8199, 0.1839, 0.1839, 0.03542, 0.09455, 0.8199, 0.1839, -0.4519, 0.03542, 0.09455, 0.8199, 0.1839, 0.1839, -0.4519, 0.03542, 0.09455, 0.8199, 0.1839, 0.1839]): _vg.add([_i], _w, 'REPLACE')
_m = ob_608vdefv8vertical.modifiers.new('Bevel', 'BEVEL')
_m.width = 50.0
_m.width_pct = 50.0
_m.limit_method = 'VGROUP'
_m.vertex_group = 'Group'
_m.offset_type = 'PERCENT'
_m.spread = 0.0

# ---- collection membership
col_collection_1.objects.link(ob_608vdefv8vertical)

# ---- scene / render settings (as saved in the file)
scene.frame_start = 1; scene.frame_end = 250; scene.frame_set(1)
scene.render.engine = 'BLENDER_EEVEE_NEXT'
scene.render.image_settings.color_mode = 'RGB'
scene.render.image_settings.compression = 90
scene.render.resolution_percentage = 50
scene.render.dither_intensity = 0.0
scene.cycles.use_denoising = False
scene.cycles.samples = 10
scene.cycles.sampling_pattern = 'TABULATED_SOBOL'
scene.cycles.light_sampling_threshold = 0.0
scene.cycles.use_adaptive_sampling = False
scene.cycles.use_light_tree = False
scene.cycles.blur_glossy = 0.0
scene.cycles.volume_bounces = 1
scene.cycles.pixel_filter_type = 'GAUSSIAN'
scene.cycles.sample_clamp_indirect = 0.0
scene.view_settings.view_transform = 'Standard'
bpy.context.view_layer.update()

# ---- added for rendering (the .blend has no active camera and no usable light): camera, sun
cam_auto = bpy.data.cameras.new('AutoCamera')
cam_auto.lens = 50.0
cam_auto.sensor_width = 36.0
cam_auto.clip_end = 1401.45
ob_auto_camera = bpy.data.objects.new('AutoCamera', cam_auto)
scene.collection.objects.link(ob_auto_camera)
ob_auto_camera.location = (99.355, -93.1555, 87.7243)
ob_auto_camera.rotation_euler = (1.09748, -7.21219e-08, 0.694738)
scene.camera = ob_auto_camera
light_auto_sun = bpy.data.lights.new('AutoSun', 'SUN')
light_auto_sun.energy = 3.0
light_auto_sun.angle = 0.0523599
ob_auto_sun = bpy.data.objects.new('AutoSun', light_auto_sun)
scene.collection.objects.link(ob_auto_sun)
ob_auto_sun.rotation_euler = (0.872665, 0.174533, 0.523599)
bpy.context.view_layer.update()
